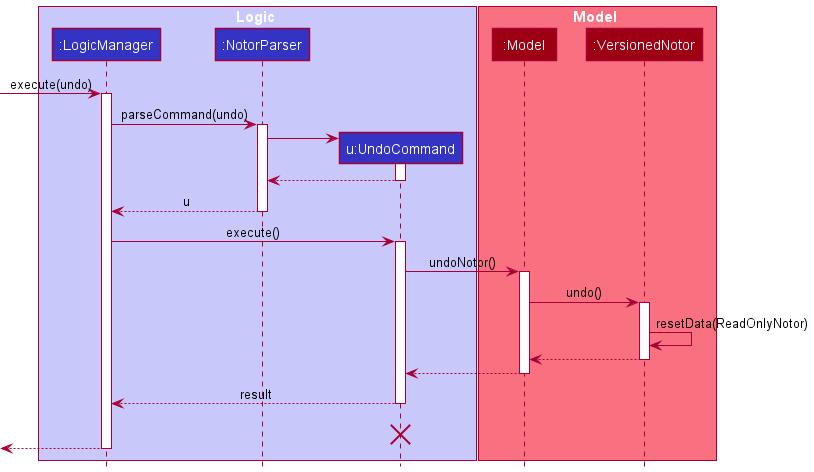

The diagram above was rendered by PlantUML. Its source (embedded in the PNG):
@startuml
!include style.puml

box Logic LOGIC_COLOR_T1
participant ":LogicManager" as LogicManager LOGIC_COLOR
participant ":NotorParser" as NotorParser LOGIC_COLOR
participant "u:UndoCommand" as UndoCommand LOGIC_COLOR
end box

box Model MODEL_COLOR_T1
participant ":Model" as Model MODEL_COLOR
participant ":VersionedNotor" as VersionedNotor MODEL_COLOR
end box
[-> LogicManager : execute(undo)
activate LogicManager

LogicManager -> NotorParser : parseCommand(undo)
activate NotorParser

create UndoCommand
NotorParser -> UndoCommand
activate UndoCommand

UndoCommand --> NotorParser
deactivate UndoCommand

NotorParser --> LogicManager : u
deactivate NotorParser

LogicManager -> UndoCommand : execute()
activate UndoCommand

UndoCommand -> Model : undoNotor()
activate Model

Model -> VersionedNotor : undo()
activate VersionedNotor

VersionedNotor -> VersionedNotor :resetData(ReadOnlyNotor)
VersionedNotor --> Model :
deactivate VersionedNotor

Model --> UndoCommand
deactivate Model

UndoCommand --> LogicManager : result
deactivate UndoCommand
UndoCommand -[hidden]-> LogicManager : result
destroy UndoCommand

[<--LogicManager
deactivate LogicManager
@enduml